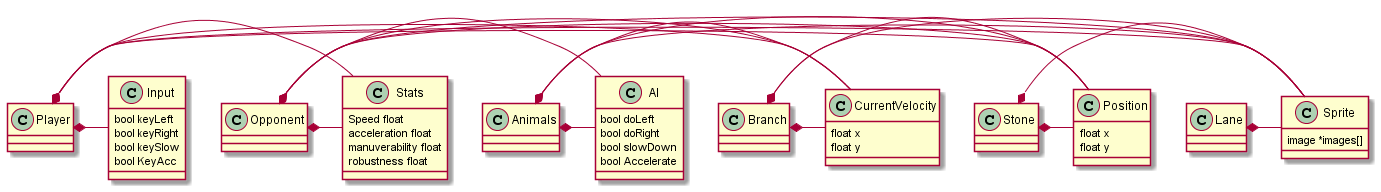

The diagram above was rendered by PlantUML. Its source (embedded in the PNG):
@startuml

class Position{
	float x
	float y
}
class Stats{
	Speed float
	acceleration float
	manuverability float
	robustness float
}
class AI{
	bool doLeft
	bool doRight
	bool slowDown
	bool Accelerate
}
class Sprite{
	image *images[]	
}
class CurrentVelocity{
	float x
	float y
}
class Input{
	bool keyLeft
	bool keyRight
	bool keySlow
	bool KeyAcc
} 
 
Player *- Position
Opponent *- Position
Animals *- Position
Branch *- Position
Stone *- Position

Player *- Stats
Opponent *- Stats

Player *- Sprite
Opponent *- Sprite
Animals *- Sprite
Branch *- Sprite
Stone *- Sprite
Lane *- Sprite

Player *- CurrentVelocity
Opponent *- CurrentVelocity
Animals *- CurrentVelocity
Branch *- CurrentVelocity

Player *- Input

Opponent *- AI
Animals *- AI












@enduml